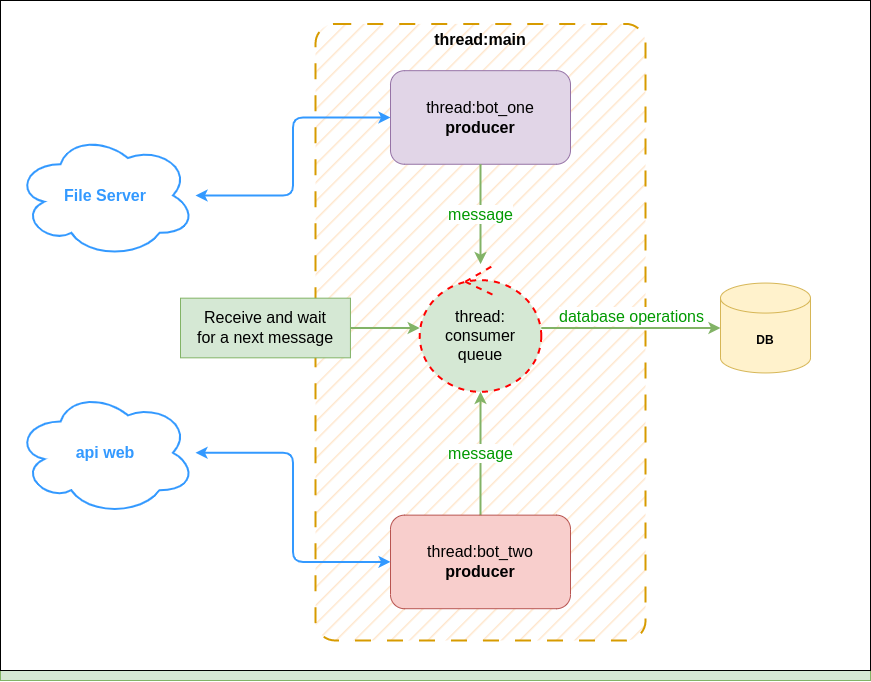

The diagram above was exported from draw.io. Its source (the exported page's mxGraphModel, read from the mxfile embedded in the PNG):
<mxGraphModel dx="1681" dy="933" grid="1" gridSize="10" guides="1" tooltips="1" connect="1" arrows="1" fold="1" page="1" pageScale="1" pageWidth="1654" pageHeight="1169" math="0" shadow="0">
  <root>
    <mxCell id="0" />
    <mxCell id="1" parent="0" />
    <mxCell id="Xzj9NW1m1bxEmVRbKzuJ-26" value="" style="group;fontSize=16;fillColor=#d5e8d4;strokeColor=#82b366;" vertex="1" connectable="0" parent="1">
      <mxGeometry x="310" y="130" width="870" height="680" as="geometry" />
    </mxCell>
    <mxCell id="Xzj9NW1m1bxEmVRbKzuJ-3" value="" style="rounded=0;whiteSpace=wrap;html=1;verticalAlign=top;strokeColor=#000000;" vertex="1" parent="Xzj9NW1m1bxEmVRbKzuJ-26">
      <mxGeometry width="870" height="670" as="geometry" />
    </mxCell>
    <mxCell id="Xzj9NW1m1bxEmVRbKzuJ-22" value="thread:main" style="rounded=1;whiteSpace=wrap;html=1;strokeColor=#d79b00;strokeWidth=2;arcSize=6;dashed=1;dashPattern=8 8;verticalAlign=top;fontStyle=1;fontSize=16;fillStyle=hatch;fillColor=#ffe6cc;" vertex="1" parent="Xzj9NW1m1bxEmVRbKzuJ-26">
      <mxGeometry x="315.02" y="23.39" width="330" height="616.61" as="geometry" />
    </mxCell>
    <mxCell id="Xzj9NW1m1bxEmVRbKzuJ-1" value="thread:bot_one&lt;br style=&quot;font-size: 16px;&quot;&gt;&lt;b style=&quot;font-size: 16px;&quot;&gt;producer&lt;/b&gt;" style="rounded=1;whiteSpace=wrap;html=1;fillColor=#e1d5e7;strokeColor=#9673a6;fontSize=16;fillStyle=auto;" vertex="1" parent="Xzj9NW1m1bxEmVRbKzuJ-26">
      <mxGeometry x="390.00000000000006" y="70.17857142857143" width="180.00000000000003" height="93.57142857142857" as="geometry" />
    </mxCell>
    <mxCell id="Xzj9NW1m1bxEmVRbKzuJ-8" value="&lt;font style=&quot;font-size: 16px;&quot;&gt;message&lt;/font&gt;" style="edgeStyle=orthogonalEdgeStyle;rounded=1;orthogonalLoop=1;jettySize=auto;html=1;exitX=0.5;exitY=0;exitDx=0;exitDy=0;fillColor=#d5e8d4;strokeColor=#82b366;strokeWidth=2;fontColor=#009900;" edge="1" parent="Xzj9NW1m1bxEmVRbKzuJ-26" source="Xzj9NW1m1bxEmVRbKzuJ-2" target="Xzj9NW1m1bxEmVRbKzuJ-11">
      <mxGeometry relative="1" as="geometry">
        <mxPoint x="480.00000000000006" y="413.2738095238095" as="targetPoint" />
      </mxGeometry>
    </mxCell>
    <mxCell id="Xzj9NW1m1bxEmVRbKzuJ-2" value="thread:bot_two&lt;br style=&quot;font-size: 16px;&quot;&gt;&lt;b style=&quot;font-size: 16px;&quot;&gt;producer&lt;/b&gt;" style="rounded=1;whiteSpace=wrap;html=1;fillColor=#f8cecc;strokeColor=#b85450;fontSize=16;" vertex="1" parent="Xzj9NW1m1bxEmVRbKzuJ-26">
      <mxGeometry x="390.00000000000006" y="514.6428571428571" width="180.00000000000003" height="93.57142857142857" as="geometry" />
    </mxCell>
    <mxCell id="Xzj9NW1m1bxEmVRbKzuJ-11" value="thread:&lt;br&gt;&lt;span style=&quot;font-size: 16px;&quot;&gt;consumer&lt;/span&gt;&lt;br style=&quot;font-size: 16px;&quot;&gt;&lt;span style=&quot;font-size: 16px;&quot;&gt;queue&lt;/span&gt;" style="ellipse;shape=umlControl;whiteSpace=wrap;html=1;fillColor=#d5e8d4;strokeColor=#FF0000;dashed=1;strokeWidth=2;fontSize=16;" vertex="1" parent="Xzj9NW1m1bxEmVRbKzuJ-26">
      <mxGeometry x="419.25811764705884" y="263.66" width="121.52364705882354" height="127.68" as="geometry" />
    </mxCell>
    <mxCell id="Xzj9NW1m1bxEmVRbKzuJ-7" value="&lt;font style=&quot;font-size: 16px;&quot;&gt;message&lt;/font&gt;" style="edgeStyle=orthogonalEdgeStyle;rounded=1;orthogonalLoop=1;jettySize=auto;html=1;exitX=0.5;exitY=1;exitDx=0;exitDy=0;fillColor=#d5e8d4;strokeColor=#82b366;strokeWidth=2;fontColor=#009900;" edge="1" parent="Xzj9NW1m1bxEmVRbKzuJ-26" source="Xzj9NW1m1bxEmVRbKzuJ-1" target="Xzj9NW1m1bxEmVRbKzuJ-11">
      <mxGeometry x="0.0095" relative="1" as="geometry">
        <mxPoint x="555.0000000000001" y="257.32142857142856" as="targetPoint" />
        <mxPoint as="offset" />
      </mxGeometry>
    </mxCell>
    <mxCell id="Xzj9NW1m1bxEmVRbKzuJ-13" value="&lt;b&gt;DB&lt;br&gt;&lt;/b&gt;" style="shape=cylinder3;whiteSpace=wrap;html=1;boundedLbl=1;backgroundOutline=1;size=15;fillColor=#fff2cc;strokeColor=#d6b656;" vertex="1" parent="Xzj9NW1m1bxEmVRbKzuJ-26">
      <mxGeometry x="720" y="282.56" width="90" height="89.88" as="geometry" />
    </mxCell>
    <mxCell id="Xzj9NW1m1bxEmVRbKzuJ-14" value="&lt;font style=&quot;font-size: 16px;&quot;&gt;database operations&lt;/font&gt;" style="edgeStyle=orthogonalEdgeStyle;rounded=1;orthogonalLoop=1;jettySize=auto;html=1;fillColor=#d5e8d4;strokeColor=#82b366;strokeWidth=2;verticalAlign=bottom;fontColor=#009900;" edge="1" parent="Xzj9NW1m1bxEmVRbKzuJ-26" source="Xzj9NW1m1bxEmVRbKzuJ-11" target="Xzj9NW1m1bxEmVRbKzuJ-13">
      <mxGeometry relative="1" as="geometry" />
    </mxCell>
    <mxCell id="Xzj9NW1m1bxEmVRbKzuJ-15" value="&lt;b&gt;&lt;font style=&quot;font-size: 16px;&quot; color=&quot;#3399ff&quot;&gt;api web&lt;/font&gt;&lt;/b&gt;" style="ellipse;shape=cloud;whiteSpace=wrap;html=1;strokeColor=#3399FF;strokeWidth=2;" vertex="1" parent="Xzj9NW1m1bxEmVRbKzuJ-26">
      <mxGeometry x="15.000000000000002" y="389.88095238095235" width="180.00000000000003" height="124.76190476190476" as="geometry" />
    </mxCell>
    <mxCell id="Xzj9NW1m1bxEmVRbKzuJ-21" style="edgeStyle=orthogonalEdgeStyle;rounded=1;orthogonalLoop=1;jettySize=auto;html=1;fontColor=#3399FF;fillColor=#dae8fc;strokeColor=#3399FF;strokeWidth=2;startArrow=classic;startFill=1;" edge="1" parent="Xzj9NW1m1bxEmVRbKzuJ-26" source="Xzj9NW1m1bxEmVRbKzuJ-2" target="Xzj9NW1m1bxEmVRbKzuJ-15">
      <mxGeometry relative="1" as="geometry" />
    </mxCell>
    <mxCell id="Xzj9NW1m1bxEmVRbKzuJ-19" value="&lt;font size=&quot;1&quot; color=&quot;#3399ff&quot;&gt;&lt;b style=&quot;font-size: 16px;&quot;&gt;File Server&lt;/b&gt;&lt;/font&gt;" style="ellipse;shape=cloud;whiteSpace=wrap;html=1;strokeColor=#3399FF;strokeWidth=2;" vertex="1" parent="Xzj9NW1m1bxEmVRbKzuJ-26">
      <mxGeometry x="15.000000000000002" y="132.5595238095238" width="180.00000000000003" height="124.76190476190476" as="geometry" />
    </mxCell>
    <mxCell id="Xzj9NW1m1bxEmVRbKzuJ-20" style="edgeStyle=orthogonalEdgeStyle;rounded=1;orthogonalLoop=1;jettySize=auto;html=1;fontColor=#3399FF;fillColor=#dae8fc;strokeColor=#3399FF;strokeWidth=2;startArrow=classic;startFill=1;" edge="1" parent="Xzj9NW1m1bxEmVRbKzuJ-26" source="Xzj9NW1m1bxEmVRbKzuJ-1" target="Xzj9NW1m1bxEmVRbKzuJ-19">
      <mxGeometry relative="1" as="geometry" />
    </mxCell>
    <mxCell id="Xzj9NW1m1bxEmVRbKzuJ-25" style="edgeStyle=orthogonalEdgeStyle;rounded=1;orthogonalLoop=1;jettySize=auto;html=1;strokeWidth=2;fontColor=#3399FF;startArrow=none;startFill=0;fillColor=#d5e8d4;strokeColor=#82b366;" edge="1" parent="Xzj9NW1m1bxEmVRbKzuJ-26" source="Xzj9NW1m1bxEmVRbKzuJ-24" target="Xzj9NW1m1bxEmVRbKzuJ-11">
      <mxGeometry relative="1" as="geometry" />
    </mxCell>
    <mxCell id="Xzj9NW1m1bxEmVRbKzuJ-24" value="&lt;span style=&quot;font-size: 16px;&quot;&gt;Receive and wait &lt;br&gt;for a next message&lt;/span&gt;" style="text;html=1;strokeColor=#82b366;fillColor=#d5e8d4;align=center;verticalAlign=middle;whiteSpace=wrap;rounded=0;strokeWidth=1;" vertex="1" parent="Xzj9NW1m1bxEmVRbKzuJ-26">
      <mxGeometry x="180" y="297.67" width="169.94" height="59.65" as="geometry" />
    </mxCell>
  </root>
</mxGraphModel>